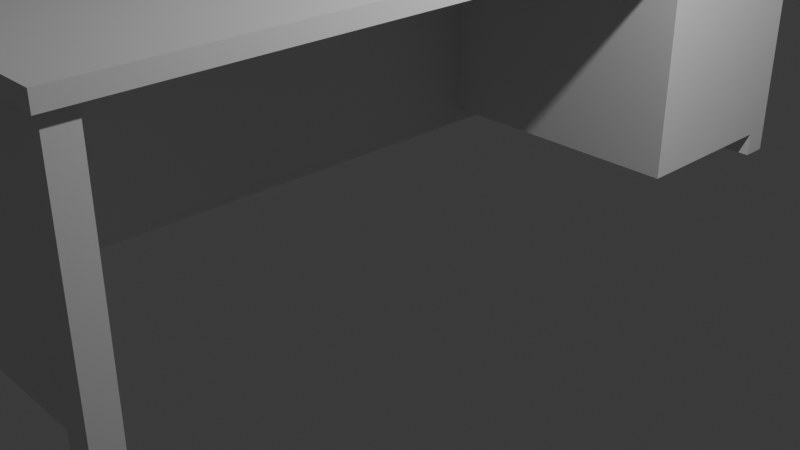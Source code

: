 # Source: Escrivaninha_Eu.blend  (saved by Blender 4.5.90; exported with 4.5.12 LTS)
import bpy
from mathutils import Matrix  # noqa: F401  (used for matrix-valued properties, if any)

bpy.ops.wm.read_factory_settings(use_empty=True)
scene = bpy.context.scene
scene.name = 'Scene'

# ---- collections
col_collection = bpy.data.collections.new('Collection'); scene.collection.children.link(col_collection)

# ---- materials (node trees are filled in below, after node groups)
mat_material = bpy.data.materials.new('Material')
mat_material.alpha_threshold = 0.0
mat_material.roughness = 0.5
mat_material.line_color = (0.0, 0.0, 0.0, 1.0)

# ---- material node trees
mat_material.use_nodes = True; mat_material.node_tree.nodes.clear()
_N = mat_material.node_tree.nodes; _L = mat_material.node_tree.links
n0 = _N.new('ShaderNodeOutputMaterial'); n0.name = 'Material Output'; n0.location = (200, 100)
n1 = _N.new('ShaderNodeBsdfPrincipled'); n1.name = 'Principled BSDF'; n1.location = (-200, 100)
n1.inputs[3].default_value = 1.45
_L.new(n1.outputs[0], n0.inputs[0])
n0.is_active_output = True

# ---- world
world_world = bpy.data.worlds.new('World'); scene.world = world_world
world_world.use_nodes = True; world_world.node_tree.nodes.clear()
_N = world_world.node_tree.nodes; _L = world_world.node_tree.links
n0 = _N.new('ShaderNodeOutputWorld'); n0.name = 'World Output'; n0.location = (200, 100)
n1 = _N.new('ShaderNodeBackground'); n1.name = 'Background'; n1.location = (-200, 100)
n1.inputs[0].default_value = (0.05088, 0.05088, 0.05088, 1.0)
_L.new(n1.outputs[0], n0.inputs[0])
n0.is_active_output = True
world_world.color = (0.05088, 0.05088, 0.05088)
world_world.sun_shadow_jitter_overblur = 0.0

# ---- cameras
cam_camera = bpy.data.cameras.new('Camera')
cam_camera.clip_end = 100.0
cam_camera.ortho_scale = 7.314

# ---- lights
light_light = bpy.data.lights.new('Light', 'POINT')
light_light.energy = 1000.0
light_light.shadow_soft_size = 0.1

# ---- meshes
me_cube = bpy.data.meshes.new('Cube')
me_cube.from_pydata([(1.635, 4.396, 0.08335), (1.635, 4.396, -0.08335), (1.635, -4.396, 0.08335), (1.635, -4.396, -0.08335), (-1.635, 4.396, 0.08335), (-1.635, 4.396, -0.08335), (-1.635, -4.396, 0.08335), (-1.635, -4.396, -0.08335), (-1.635, 0.0, -0.08335), (1.635, 0.0, 0.08335), (-1.635, 0.0, 0.08335), (1.635, 0.0, -0.08335), (1.635, -4.316, 0.08335), (1.635, 4.316, 0.08335), (1.635, 4.316, -0.08335), (1.635, -4.316, -0.08335), (-1.635, -4.316, -0.08335), (-1.635, 4.316, -0.08335), (-1.635, 4.316, 0.08335), (-1.635, -4.316, 0.08335), (1.635, -4.042, 0.08335), (1.635, 4.042, 0.08335), (1.635, 4.042, -0.08335), (1.635, -4.042, -0.08335), (-1.635, -4.042, -0.08335), (-1.635, 4.042, -0.08335), (-1.635, 4.042, 0.08335), (-1.635, -4.042, 0.08335), (0.0, 4.396, -0.08335), (0.0, -4.396, 0.08335), (0.0, -4.396, -0.08335), (0.0, 4.396, 0.08335), (0.0, 0.0, -0.08335), (0.0, 0.0, 0.08335), (0.0, 4.316, 0.08335), (0.0, -4.316, -0.08335), (0.0, 4.316, -0.08335), (0.0, -4.316, 0.08335), (0.0, 4.042, 0.08335), (0.0, -4.042, -0.08335), (0.0, 4.042, -0.08335), (0.0, -4.042, 0.08335), (-1.53, -4.042, 0.08335), (1.53, -4.042, 0.08335), (-1.53, -4.316, 0.08335), (1.53, -4.316, 0.08335), (-1.53, 4.316, -0.08335), (1.53, 4.316, -0.08335), (-1.435, 4.042, -0.1783), (1.53, 4.042, -0.08335), (1.53, -4.042, -0.08335), (-1.53, -4.042, -0.08335), (1.53, -4.316, -0.08335), (-1.53, -4.316, -0.08335), (1.53, 4.316, 0.08335), (-1.53, 4.316, 0.08335), (1.53, 4.042, 0.08335), (-1.53, 4.042, 0.08335), (-1.53, -4.396, 0.08335), (1.53, -4.396, 0.08335), (-1.53, 4.396, -0.08335), (1.53, 4.396, -0.08335), (1.53, -4.396, -0.08335), (-1.53, -4.396, -0.08335), (1.53, 4.396, 0.08335), (-1.53, 4.396, 0.08335), (1.53, 0.0, 0.08335), (-1.53, 0.0, 0.08335), (-1.53, 0.0, -0.08335), (1.53, 0.0, -0.08335), (-1.23, -4.042, 0.08335), (1.23, -4.042, 0.08335), (-1.23, -4.316, 0.08335), (1.23, -4.316, 0.08335), (-1.23, 4.221, -0.1783), (1.23, 4.316, -0.08335), (-1.23, 4.137, -0.1783), (1.23, 4.042, -0.08335), (1.23, -4.042, -0.08335), (-1.23, -4.137, -0.1783), (1.23, -4.316, -0.08335), (-1.23, -4.221, -0.1783), (1.23, 4.316, 0.08335), (-1.23, 4.316, 0.08335), (1.23, 4.042, 0.08335), (-1.23, 4.042, 0.08335), (-1.23, -4.396, 0.08335), (1.23, -4.396, 0.08335), (-1.23, 4.396, -0.08335), (1.23, 4.396, -0.08335), (1.23, -4.396, -0.08335), (-1.23, -4.396, -0.08335), (1.23, 4.396, 0.08335), (-1.23, 4.396, 0.08335), (1.23, 0.0, 0.08335), (-1.23, 0.0, 0.08335), (-1.23, 0.0, -0.08335), (1.23, 0.0, -0.08335), (1.53, 4.042, -2.796), (1.53, 4.316, -2.796), (-1.53, 4.316, -2.796), (-1.435, 4.042, -2.701), (1.53, -4.316, -2.796), (1.53, -4.042, -2.796), (-1.53, -4.042, -2.796), (-1.53, -4.316, -2.796), (-1.23, 4.221, -2.701), (1.23, 4.316, -2.796), (-1.23, 4.137, -2.701), (1.23, 4.042, -2.796), (1.23, -4.042, -2.796), (-1.23, -4.137, -2.701), (1.23, -4.316, -2.796), (-1.23, -4.221, -2.701), (-1.23, 4.316, -0.08335), (-1.325, 4.042, -0.1783), (-1.23, -4.042, -0.08335), (-1.23, -4.316, -0.08335), (-1.23, 4.316, -2.796), (-1.325, 4.042, -2.701), (-1.23, -4.042, -2.796), (-1.23, -4.316, -2.796), (-1.53, 4.042, -0.08335), (-1.23, 4.042, -0.08335), (-1.53, 4.042, -2.796), (-1.23, 4.042, -2.796), (1.257, 4.221, -0.1783), (1.257, 4.137, -0.1783), (1.257, -4.137, -0.1783), (1.257, -4.221, -0.1783), (1.257, 4.221, -2.701), (1.257, 4.137, -2.701), (1.257, -4.137, -2.701), (1.257, -4.221, -2.701), (-1.23, 4.221, -0.04595), (-1.23, 4.137, -0.04595), (-1.23, -4.137, -0.04595), (-1.23, -4.221, -0.04595), (1.257, 4.221, -0.04595), (1.257, 4.137, -0.04595), (1.257, -4.137, -0.04595), (1.257, -4.221, -0.04595), (-1.435, 4.042, -0.1783), (-1.325, 4.042, -0.1783), (-1.435, 4.042, -2.701), (-1.325, 4.042, -2.701), (-1.435, -4.072, -0.1783), (-1.325, -4.072, -0.1783), (-1.435, -4.072, -2.701), (-1.325, -4.072, -2.701), (-1.435, 4.042, -0.06802), (-1.325, 4.042, -0.06802), (-1.435, -4.072, -0.06802), (-1.325, -4.072, -0.06802), (1.635, 0.0, 0.08335), (1.635, 0.0, 0.08335), (1.635, -2.239, -0.08335), (1.635, 0.0, -0.08335), (1.635, 0.0, -0.08335), (0.0, 0.0, -0.08335), (0.0, 0.0, -0.08335), (-1.23, 0.0, -0.08335), (-1.23, 0.0, -0.08335), (1.23, 0.0, -0.08335), (1.23, 0.0, -0.08335), (1.53, 0.0, -0.08335), (1.53, 0.0, -0.08335), (1.635, 0.0, -0.08335), (-1.53, 0.0, -0.08335), (-1.53, 0.0, -0.08335), (1.635, 0.0, 0.08335), (1.635, -2.239, 0.08335), (1.635, 0.0, 0.08335), (1.635, 2.239, 0.08335), (1.635, 0.0, -0.08335), (1.635, 2.239, -0.08335), (1.53, 0.0, -0.08335), (1.53, -2.239, -0.08335), (-1.23, 0.0, -0.08335), (-1.23, -2.239, -0.08335), (0.0, 0.0, -0.08335), (0.0, -2.239, -0.08335), (1.23, 0.0, -0.08335), (1.23, 2.239, -0.08335), (0.0, 0.0, -0.08335), (0.0, 2.239, -0.08335), (-1.53, 0.0, -0.08335), (-1.53, -2.239, -0.08335), (-1.23, 0.0, -0.08335), (-1.23, 2.239, -0.08335), (1.53, 0.0, -0.08335), (1.53, 2.239, -0.08335), (1.23, 0.0, -0.08335), (1.23, -2.239, -0.08335), (-1.53, 0.0, -0.08335), (-1.53, 2.239, -0.08335), (0.0, 4.042, -0.08335), (-1.23, 4.042, -0.08335), (1.23, 4.042, -0.08335), (1.635, 4.042, -0.08335), (1.53, 4.042, -0.08335), (-1.53, 4.042, -0.08335), (1.635, 2.239, -0.08335), (1.23, 2.239, -0.08335), (0.0, 2.239, -0.08335), (-1.23, 2.239, -0.08335), (1.53, 2.239, -0.08335), (-1.53, 2.239, -0.08335), (0.0, 4.042, -2.541), (-1.23, 4.042, -2.541), (1.23, 4.042, -2.541), (-1.53, 4.042, -2.541), (1.53, 4.042, -2.541), (1.23, 2.239, -2.541), (0.0, 2.239, -2.541), (-1.23, 2.239, -2.541), (1.53, 2.239, -2.541), (-1.337, 4.042, -0.08335), (-1.253, 4.042, -0.08335), (-1.253, 2.239, -0.08335), (-1.253, 4.042, -2.541), (-1.253, 2.239, -2.541), (-1.253, 4.042, -0.08335), (-1.253, 2.239, -0.08335), (-1.253, 4.042, -2.541), (-1.253, 2.239, -2.541), (-1.337, 4.042, -2.541), (-1.337, 2.239, -0.08335), (-1.337, 2.239, -2.541)], [(220, 211), (220, 224), (225, 221)], [(33, 95, 70, 41), (30, 29, 86, 91), (8, 10, 26, 25), (180, 192, 164, 160), (167, 170, 154, 158), (28, 31, 92, 89), (157, 155, 172, 174), (159, 163, 182, 184), (24, 27, 10, 8), (38, 85, 95, 33), (15, 12, 2, 3), (31, 93, 83, 34), (1, 0, 13, 14), (35, 80, 90, 30), (7, 6, 19, 16), (28, 89, 75, 36), (17, 18, 4, 5), (37, 72, 86, 29), (23, 20, 12, 15), (34, 83, 85, 38), (14, 13, 21, 22), (39, 78, 80, 35), (16, 19, 27, 24), (36, 75, 77, 40), (25, 26, 18, 17), (41, 70, 72, 37), (71, 41, 37, 73), (114, 36, 40, 123), (116, 39, 35, 117), (82, 34, 38, 84), (73, 37, 29, 87), (88, 28, 36, 114), (117, 35, 30, 91), (92, 31, 34, 82), (84, 38, 33, 94), (162, 159, 184, 188), (88, 93, 31, 28), (178, 180, 160, 161), (90, 87, 29, 30), (94, 33, 41, 71), (42, 27, 19, 44), (9, 66, 43, 20, 171, 154, 170), (44, 19, 6, 58), (20, 43, 45, 12), (5, 60, 46, 17), (47, 14, 22, 49), (17, 46, 122, 25), (165, 157, 174, 190), (50, 23, 15, 52), (8, 68, 186, 168, 187, 51, 24), (52, 15, 3, 62), (24, 51, 53, 16), (0, 64, 54, 13), (55, 18, 26, 57), (13, 54, 56, 21), (57, 26, 10, 67), (63, 58, 6, 7), (12, 45, 59, 2), (5, 4, 65, 60), (61, 1, 14, 47), (3, 2, 59, 62), (16, 53, 63, 7), (61, 64, 0, 1), (65, 4, 18, 55), (21, 56, 66, 9, 172, 155, 173), (67, 10, 27, 42), (25, 122, 195, 169, 194, 68, 8), (176, 167, 158, 166), (70, 42, 44, 72), (66, 94, 71, 43), (72, 44, 58, 86), (43, 71, 73, 45), (60, 88, 114, 46), (117, 53, 105, 121), (77, 75, 107, 109), (163, 165, 190, 182), (52, 80, 112, 102), (186, 178, 161, 168), (80, 52, 62, 90), (50, 52, 102, 103), (64, 92, 82, 54), (83, 55, 57, 85), (54, 82, 84, 56), (85, 57, 67, 95), (91, 86, 58, 63), (45, 73, 87, 59), (60, 65, 93, 88), (89, 61, 47, 75), (62, 59, 87, 90), (53, 117, 91, 63), (89, 92, 64, 61), (93, 65, 55, 83), (56, 84, 94, 66), (95, 67, 42, 70), (169, 162, 188, 194), (192, 176, 166, 164), (107, 99, 98, 109), (100, 118, 125, 124), (110, 103, 102, 112), (104, 120, 121, 105), (46, 114, 118, 100), (81, 129, 141, 137), (75, 47, 99, 107), (53, 51, 104, 105), (48, 101, 144, 142), (80, 78, 110, 112), (47, 49, 98, 99), (49, 77, 109, 98), (122, 46, 100, 124), (78, 50, 103, 110), (51, 116, 120, 104), (113, 111, 132, 133), (76, 74, 114, 123), (81, 79, 116, 117), (106, 108, 125, 118), (111, 113, 121, 120), (113, 81, 117, 121), (74, 106, 118, 114), (108, 76, 123, 125), (79, 111, 120, 116), (48, 115, 123, 122), (119, 101, 124, 125), (115, 119, 125, 123), (101, 48, 122, 124), (126, 127, 131, 130), (128, 129, 133, 132), (76, 108, 131, 127), (81, 113, 133, 129), (108, 106, 130, 131), (129, 128, 140, 141), (111, 79, 128, 132), (106, 74, 126, 130), (136, 137, 141, 140), (134, 135, 139, 138), (79, 81, 137, 136), (126, 74, 134, 138), (76, 127, 139, 135), (128, 79, 136, 140), (127, 126, 138, 139), (74, 76, 135, 134), (145, 143, 147, 149), (101, 119, 145, 144), (119, 115, 143, 145), (115, 48, 142, 143), (147, 146, 148, 149), (143, 142, 150, 151), (142, 144, 148, 146), (144, 145, 149, 148), (151, 150, 152, 153), (142, 146, 152, 150), (147, 143, 151, 153), (146, 147, 153, 152), (158, 154, 171, 156), (175, 173, 155, 157), (166, 158, 156, 177), (161, 160, 181, 179), (185, 183, 163, 159), (168, 161, 179, 187), (189, 185, 159, 162), (183, 191, 165, 163), (160, 164, 193, 181), (191, 175, 157, 165), (164, 166, 177, 193), (195, 189, 162, 169), (11, 9, 170, 167), (177, 156, 23, 50), (156, 171, 20, 23), (174, 172, 9, 11), (190, 174, 11, 69), (22, 21, 173, 175), (69, 11, 167, 176), (193, 177, 50, 78), (96, 32, 180, 178), (187, 179, 116, 51), (32, 97, 192, 180), (179, 181, 39, 116), (184, 182, 97, 32), (175, 191, 206, 202), (188, 184, 32, 96), (22, 175, 202, 199), (68, 96, 178, 186), (194, 188, 96, 68), (191, 183, 203, 206), (182, 190, 69, 97), (77, 49, 200, 198), (97, 69, 176, 192), (181, 193, 78, 39), (189, 195, 207, 205), (197, 196, 208, 209), (207, 201, 218, 219), (201, 197, 209, 211), (200, 199, 202, 206), (204, 205, 215, 214), (123, 40, 196, 197), (185, 189, 205, 204), (49, 22, 199, 200), (183, 185, 204, 203), (122, 123, 197, 201), (40, 77, 198, 196), (195, 122, 201, 207), (210, 212, 216, 213), (208, 210, 213, 214), (209, 208, 214, 215), (198, 200, 212, 210), (206, 203, 213, 216), (196, 198, 210, 208), (203, 204, 214, 213), (200, 206, 216, 212), (209, 215, 228, 226), (227, 217, 226, 228), (215, 205, 227, 228), (219, 218, 222, 223), (205, 197, 217, 227), (197, 209, 226, 217)])
_uv = me_cube.uv_layers.new(name='UVMap')
_uv.uv.foreach_set('vector', [0.75, 0.625, 0.8441, 0.625, 0.8441, 0.7399, 0.75, 0.7399, 0.375, 0.875, 0.625, 0.875, 0.625, 0.9691, 0.375, 0.9691, 0.375, 0.125, 0.625, 0.125, 0.625, 0.2399, 0.375, 0.2399, 0.25, 0.625, 0.3441, 0.625, 0.3441, 0.625, 0.25, 0.625, 0.625, 0.625, 0.625, 0.625, 0.625, 0.625, 0.625, 0.625, 0.375, 0.375, 0.625, 0.375, 0.625, 0.4691, 0.375, 0.4691, 0.625, 0.625, 0.625, 0.625, 0.625, 0.625, 0.625, 0.625, 0.25, 0.625, 0.3441, 0.625, 0.3441, 0.625, 0.25, 0.625, 0.375, 0.01007, 0.625, 0.01007, 0.625, 0.125, 0.375, 0.125, 0.75, 0.5101, 0.8441, 0.5101, 0.8441, 0.625, 0.75, 0.625, 0.375, 0.7477, 0.625, 0.7477, 0.625, 0.75, 0.375, 0.75, 0.75, 0.5, 0.8441, 0.5, 0.8441, 0.5023, 0.75, 0.5023, 0.375, 0.5, 0.625, 0.5, 0.625, 0.5023, 0.375, 0.5023, 0.25, 0.7477, 0.3441, 0.7477, 0.3441, 0.75, 0.25, 0.75, 0.375, 0.0, 0.625, 0.0, 0.625, 0.002277, 0.375, 0.002277, 0.25, 0.5, 0.3441, 0.5, 0.3441, 0.5023, 0.25, 0.5023, 0.375, 0.2477, 0.625, 0.2477, 0.625, 0.25, 0.375, 0.25, 0.75, 0.7477, 0.8441, 0.7477, 0.8441, 0.75, 0.75, 0.75, 0.375, 0.7399, 0.625, 0.7399, 0.625, 0.7477, 0.375, 0.7477, 0.75, 0.5023, 0.8441, 0.5023, 0.8441, 0.5101, 0.75, 0.5101, 0.375, 0.5023, 0.625, 0.5023, 0.625, 0.5101, 0.375, 0.5101, 0.25, 0.7399, 0.3441, 0.7399, 0.3441, 0.7477, 0.25, 0.7477, 0.375, 0.002277, 0.625, 0.002277, 0.625, 0.01007, 0.375, 0.01007, 0.25, 0.5023, 0.3441, 0.5023, 0.3441, 0.5101, 0.25, 0.5101, 0.375, 0.2399, 0.625, 0.2399, 0.625, 0.2477, 0.375, 0.2477, 0.75, 0.7399, 0.8441, 0.7399, 0.8441, 0.7477, 0.75, 0.7477, 0.6559, 0.7399, 0.75, 0.7399, 0.75, 0.7477, 0.6559, 0.7477, 0.1559, 0.5023, 0.25, 0.5023, 0.25, 0.5101, 0.1559, 0.5101, 0.1559, 0.7399, 0.25, 0.7399, 0.25, 0.7477, 0.1559, 0.7477, 0.6559, 0.5023, 0.75, 0.5023, 0.75, 0.5101, 0.6559, 0.5101, 0.6559, 0.7477, 0.75, 0.7477, 0.75, 0.75, 0.6559, 0.75, 0.1559, 0.5, 0.25, 0.5, 0.25, 0.5023, 0.1559, 0.5023, 0.1559, 0.7477, 0.25, 0.7477, 0.25, 0.75, 0.1559, 0.75, 0.6559, 0.5, 0.75, 0.5, 0.75, 0.5023, 0.6559, 0.5023, 0.6559, 0.5101, 0.75, 0.5101, 0.75, 0.625, 0.6559, 0.625, 0.1559, 0.625, 0.25, 0.625, 0.25, 0.625, 0.1559, 0.625, 0.375, 0.2809, 0.625, 0.2809, 0.625, 0.375, 0.375, 0.375, 0.1559, 0.625, 0.25, 0.625, 0.25, 0.625, 0.1559, 0.625, 0.375, 0.7809, 0.625, 0.7809, 0.625, 0.875, 0.375, 0.875, 0.6559, 0.625, 0.75, 0.625, 0.75, 0.7399, 0.6559, 0.7399, 0.8669, 0.7399, 0.875, 0.7399, 0.875, 0.7477, 0.8669, 0.7477, 0.625, 0.625, 0.6331, 0.625, 0.6331, 0.7399, 0.625, 0.7399, 0.625, 0.6887, 0.625, 0.625, 0.625, 0.625, 0.8669, 0.7477, 0.875, 0.7477, 0.875, 0.75, 0.8669, 0.75, 0.625, 0.7399, 0.6331, 0.7399, 0.6331, 0.7477, 0.625, 0.7477, 0.125, 0.5, 0.1331, 0.5, 0.1331, 0.5023, 0.125, 0.5023, 0.3669, 0.5023, 0.375, 0.5023, 0.375, 0.5101, 0.3669, 0.5101, 0.125, 0.5023, 0.1331, 0.5023, 0.1331, 0.5101, 0.125, 0.5101, 0.3669, 0.625, 0.375, 0.625, 0.375, 0.625, 0.3669, 0.625, 0.3669, 0.7399, 0.375, 0.7399, 0.375, 0.7477, 0.3669, 0.7477, 0.125, 0.625, 0.1331, 0.625, 0.1331, 0.625, 0.1331, 0.625, 0.1331, 0.6887, 0.1331, 0.7399, 0.125, 0.7399, 0.3669, 0.7477, 0.375, 0.7477, 0.375, 0.75, 0.3669, 0.75, 0.125, 0.7399, 0.1331, 0.7399, 0.1331, 0.7477, 0.125, 0.7477, 0.625, 0.5, 0.6331, 0.5, 0.6331, 0.5023, 0.625, 0.5023, 0.8669, 0.5023, 0.875, 0.5023, 0.875, 0.5101, 0.8669, 0.5101, 0.625, 0.5023, 0.6331, 0.5023, 0.6331, 0.5101, 0.625, 0.5101, 0.8669, 0.5101, 0.875, 0.5101, 0.875, 0.625, 0.8669, 0.625, 0.375, 0.9919, 0.625, 0.9919, 0.625, 1.0, 0.375, 1.0, 0.625, 0.7477, 0.6331, 0.7477, 0.6331, 0.75, 0.625, 0.75, 0.375, 0.25, 0.625, 0.25, 0.625, 0.2581, 0.375, 0.2581, 0.3669, 0.5, 0.375, 0.5, 0.375, 0.5023, 0.3669, 0.5023, 0.375, 0.75, 0.625, 0.75, 0.625, 0.7581, 0.375, 0.7581, 0.125, 0.7477, 0.1331, 0.7477, 0.1331, 0.75, 0.125, 0.75, 0.375, 0.4919, 0.625, 0.4919, 0.625, 0.5, 0.375, 0.5, 0.8669, 0.5, 0.875, 0.5, 0.875, 0.5023, 0.8669, 0.5023, 0.625, 0.5101, 0.6331, 0.5101, 0.6331, 0.625, 0.625, 0.625, 0.625, 0.625, 0.625, 0.625, 0.625, 0.5613, 0.8669, 0.625, 0.875, 0.625, 0.875, 0.7399, 0.8669, 0.7399, 0.125, 0.5101, 0.1331, 0.5101, 0.1331, 0.5613, 0.1331, 0.625, 0.1331, 0.625, 0.1331, 0.625, 0.125, 0.625, 0.3669, 0.625, 0.375, 0.625, 0.375, 0.625, 0.3669, 0.625, 0.8441, 0.7399, 0.8669, 0.7399, 0.8669, 0.7477, 0.8441, 0.7477, 0.6331, 0.625, 0.6559, 0.625, 0.6559, 0.7399, 0.6331, 0.7399, 0.8441, 0.7477, 0.8669, 0.7477, 0.8669, 0.75, 0.8441, 0.75, 0.6331, 0.7399, 0.6559, 0.7399, 0.6559, 0.7477, 0.6331, 0.7477, 0.1331, 0.5, 0.1559, 0.5, 0.1559, 0.5023, 0.1331, 0.5023, 0.1559, 0.7477, 0.1331, 0.7477, 0.1331, 0.7477, 0.1559, 0.7477, 0.3441, 0.5101, 0.3441, 0.5023, 0.3441, 0.5023, 0.3441, 0.5101, 0.3441, 0.625, 0.3669, 0.625, 0.3669, 0.625, 0.3441, 0.625, 0.3669, 0.7477, 0.3441, 0.7477, 0.3441, 0.7477, 0.3669, 0.7477, 0.1331, 0.625, 0.1559, 0.625, 0.1559, 0.625, 0.1331, 0.625, 0.3441, 0.7477, 0.3669, 0.7477, 0.3669, 0.75, 0.3441, 0.75, 0.3669, 0.7399, 0.3669, 0.7477, 0.3669, 0.7477, 0.3669, 0.7399, 0.6331, 0.5, 0.6559, 0.5, 0.6559, 0.5023, 0.6331, 0.5023, 0.8441, 0.5023, 0.8669, 0.5023, 0.8669, 0.5101, 0.8441, 0.5101, 0.6331, 0.5023, 0.6559, 0.5023, 0.6559, 0.5101, 0.6331, 0.5101, 0.8441, 0.5101, 0.8669, 0.5101, 0.8669, 0.625, 0.8441, 0.625, 0.375, 0.9691, 0.625, 0.9691, 0.625, 0.9919, 0.375, 0.9919, 0.6331, 0.7477, 0.6559, 0.7477, 0.6559, 0.75, 0.6331, 0.75, 0.375, 0.2581, 0.625, 0.2581, 0.625, 0.2809, 0.375, 0.2809, 0.3441, 0.5, 0.3669, 0.5, 0.3669, 0.5023, 0.3441, 0.5023, 0.375, 0.7581, 0.625, 0.7581, 0.625, 0.7809, 0.375, 0.7809, 0.1331, 0.7477, 0.1559, 0.7477, 0.1559, 0.75, 0.1331, 0.75, 0.375, 0.4691, 0.625, 0.4691, 0.625, 0.4919, 0.375, 0.4919, 0.8441, 0.5, 0.8669, 0.5, 0.8669, 0.5023, 0.8441, 0.5023, 0.6331, 0.5101, 0.6559, 0.5101, 0.6559, 0.625, 0.6331, 0.625, 0.8441, 0.625, 0.8669, 0.625, 0.8669, 0.7399, 0.8441, 0.7399, 0.1331, 0.625, 0.1559, 0.625, 0.1559, 0.625, 0.1331, 0.625, 0.3441, 0.625, 0.3669, 0.625, 0.3669, 0.625, 0.3441, 0.625, 0.3441, 0.5023, 0.3669, 0.5023, 0.3669, 0.5101, 0.3441, 0.5101, 0.1331, 0.5023, 0.1559, 0.5023, 0.1559, 0.5101, 0.1331, 0.5101, 0.3441, 0.7399, 0.3669, 0.7399, 0.3669, 0.7477, 0.3441, 0.7477, 0.1331, 0.7399, 0.1559, 0.7399, 0.1559, 0.7477, 0.1331, 0.7477, 0.1331, 0.5023, 0.1559, 0.5023, 0.1559, 0.5023, 0.1331, 0.5023, 0.1559, 0.745, 0.1559, 0.745, 0.1559, 0.745, 0.1559, 0.745, 0.3441, 0.5023, 0.3669, 0.5023, 0.3669, 0.5023, 0.3441, 0.5023, 0.1331, 0.7477, 0.1331, 0.7399, 0.1331, 0.7399, 0.1331, 0.7477, 0.1403, 0.5101, 0.1403, 0.5101, 0.1403, 0.5101, 0.1403, 0.5101, 0.3441, 0.7477, 0.3441, 0.7399, 0.3441, 0.7399, 0.3441, 0.7477, 0.3669, 0.5023, 0.3669, 0.5101, 0.3669, 0.5101, 0.3669, 0.5023, 0.3669, 0.5101, 0.3441, 0.5101, 0.3441, 0.5101, 0.3669, 0.5101, 0.1331, 0.5101, 0.1331, 0.5023, 0.1331, 0.5023, 0.1331, 0.5101, 0.3441, 0.7399, 0.3669, 0.7399, 0.3669, 0.7399, 0.3441, 0.7399, 0.1331, 0.7399, 0.1559, 0.7399, 0.1559, 0.7399, 0.1331, 0.7399, 0.1559, 0.745, 0.1559, 0.7426, 0.1559, 0.7426, 0.1559, 0.745, 0.1559, 0.5074, 0.1559, 0.505, 0.1559, 0.5023, 0.1559, 0.5101, 0.1559, 0.745, 0.1559, 0.7426, 0.1559, 0.7399, 0.1559, 0.7477, 0.1559, 0.505, 0.1559, 0.5074, 0.1559, 0.5101, 0.1559, 0.5023, 0.1559, 0.7426, 0.1559, 0.745, 0.1559, 0.7477, 0.1559, 0.7399, 0.1559, 0.745, 0.1559, 0.745, 0.1559, 0.7477, 0.1559, 0.7477, 0.1559, 0.505, 0.1559, 0.505, 0.1559, 0.5023, 0.1559, 0.5023, 0.1559, 0.5074, 0.1559, 0.5074, 0.1559, 0.5101, 0.1559, 0.5101, 0.1559, 0.7426, 0.1559, 0.7426, 0.1559, 0.7399, 0.1559, 0.7399, 0.1403, 0.5101, 0.1487, 0.5101, 0.1559, 0.5101, 0.1331, 0.5101, 0.1487, 0.5101, 0.1403, 0.5101, 0.1331, 0.5101, 0.1559, 0.5101, 0.1487, 0.5101, 0.1487, 0.5101, 0.1559, 0.5101, 0.1559, 0.5101, 0.1403, 0.5101, 0.1403, 0.5101, 0.1331, 0.5101, 0.1331, 0.5101, 0.1559, 0.505, 0.1559, 0.5074, 0.1559, 0.5074, 0.1559, 0.505, 0.1559, 0.7426, 0.1559, 0.745, 0.1559, 0.745, 0.1559, 0.7426, 0.1559, 0.5074, 0.1559, 0.5074, 0.1559, 0.5074, 0.1559, 0.5074, 0.1559, 0.745, 0.1559, 0.745, 0.1559, 0.745, 0.1559, 0.745, 0.1559, 0.5074, 0.1559, 0.505, 0.1559, 0.505, 0.1559, 0.5074, 0.1559, 0.745, 0.1559, 0.7426, 0.1559, 0.7426, 0.1559, 0.745, 0.1559, 0.7426, 0.1559, 0.7426, 0.1559, 0.7426, 0.1559, 0.7426, 0.1559, 0.505, 0.1559, 0.505, 0.1559, 0.505, 0.1559, 0.505, 0.1559, 0.7426, 0.1559, 0.745, 0.1559, 0.745, 0.1559, 0.7426, 0.1559, 0.505, 0.1559, 0.5074, 0.1559, 0.5074, 0.1559, 0.505, 0.1559, 0.7426, 0.1559, 0.745, 0.1559, 0.745, 0.1559, 0.7426, 0.1559, 0.505, 0.1559, 0.505, 0.1559, 0.505, 0.1559, 0.505, 0.1559, 0.5074, 0.1559, 0.5074, 0.1559, 0.5074, 0.1559, 0.5074, 0.1559, 0.7426, 0.1559, 0.7426, 0.1559, 0.7426, 0.1559, 0.7426, 0.1559, 0.5074, 0.1559, 0.505, 0.1559, 0.505, 0.1559, 0.5074, 0.1559, 0.505, 0.1559, 0.5074, 0.1559, 0.5074, 0.1559, 0.505, 0.1487, 0.5101, 0.1487, 0.5101, 0.1487, 0.5101, 0.1487, 0.5101, 0.1403, 0.5101, 0.1487, 0.5101, 0.1487, 0.5101, 0.1403, 0.5101, 0.1487, 0.5101, 0.1487, 0.5101, 0.1487, 0.5101, 0.1487, 0.5101, 0.1487, 0.5101, 0.1403, 0.5101, 0.1403, 0.5101, 0.1487, 0.5101, 0.1487, 0.5101, 0.1403, 0.5101, 0.1403, 0.5101, 0.1487, 0.5101, 0.1487, 0.5101, 0.1403, 0.5101, 0.1403, 0.5101, 0.1487, 0.5101, 0.1403, 0.5101, 0.1403, 0.5101, 0.1403, 0.5101, 0.1403, 0.5101, 0.1403, 0.5101, 0.1487, 0.5101, 0.1487, 0.5101, 0.1403, 0.5101, 0.1487, 0.5101, 0.1403, 0.5101, 0.1403, 0.5101, 0.1487, 0.5101, 0.1403, 0.5101, 0.1403, 0.5101, 0.1403, 0.5101, 0.1403, 0.5101, 0.1487, 0.5101, 0.1487, 0.5101, 0.1487, 0.5101, 0.1487, 0.5101, 0.1403, 0.5101, 0.1487, 0.5101, 0.1487, 0.5101, 0.1403, 0.5101, 0.625, 0.625, 0.625, 0.625, 0.625, 0.6887, 0.625, 0.6887, 0.375, 0.5613, 0.625, 0.5613, 0.625, 0.625, 0.375, 0.625, 0.3669, 0.625, 0.375, 0.625, 0.375, 0.6887, 0.3669, 0.6887, 0.1559, 0.625, 0.25, 0.625, 0.25, 0.6887, 0.1559, 0.6887, 0.25, 0.5613, 0.3441, 0.5613, 0.3441, 0.625, 0.25, 0.625, 0.1331, 0.625, 0.1559, 0.625, 0.1559, 0.6887, 0.1331, 0.6887, 0.1559, 0.5613, 0.25, 0.5613, 0.25, 0.625, 0.1559, 0.625, 0.3441, 0.5613, 0.3669, 0.5613, 0.3669, 0.625, 0.3441, 0.625, 0.25, 0.625, 0.3441, 0.625, 0.3441, 0.6887, 0.25, 0.6887, 0.3669, 0.5613, 0.375, 0.5613, 0.375, 0.625, 0.3669, 0.625, 0.3441, 0.625, 0.3669, 0.625, 0.3669, 0.6887, 0.3441, 0.6887, 0.1331, 0.5613, 0.1559, 0.5613, 0.1559, 0.625, 0.1331, 0.625, 0.625, 0.625, 0.625, 0.625, 0.625, 0.625, 0.625, 0.625, 0.3669, 0.6887, 0.375, 0.6887, 0.375, 0.7399, 0.3669, 0.7399, 0.375, 0.6887, 0.625, 0.6887, 0.625, 0.7399, 0.375, 0.7399, 0.625, 0.625, 0.625, 0.625, 0.625, 0.625, 0.625, 0.625, 0.3669, 0.625, 0.375, 0.625, 0.375, 0.625, 0.3669, 0.625, 0.375, 0.5101, 0.625, 0.5101, 0.625, 0.5613, 0.375, 0.5613, 0.3669, 0.625, 0.375, 0.625, 0.375, 0.625, 0.3669, 0.625, 0.3441, 0.6887, 0.3669, 0.6887, 0.3669, 0.7399, 0.3441, 0.7399, 0.1559, 0.625, 0.25, 0.625, 0.25, 0.625, 0.1559, 0.625, 0.1331, 0.6887, 0.1559, 0.6887, 0.1559, 0.7399, 0.1331, 0.7399, 0.25, 0.625, 0.3441, 0.625, 0.3441, 0.625, 0.25, 0.625, 0.1559, 0.6887, 0.25, 0.6887, 0.25, 0.7399, 0.1559, 0.7399, 0.25, 0.625, 0.3441, 0.625, 0.3441, 0.625, 0.25, 0.625, 0.375, 0.5613, 0.3669, 0.5613, 0.3669, 0.5613, 0.375, 0.5613, 0.1559, 0.625, 0.25, 0.625, 0.25, 0.625, 0.1559, 0.625, 0.375, 0.5101, 0.375, 0.5613, 0.375, 0.5613, 0.375, 0.5101, 0.1331, 0.625, 0.1559, 0.625, 0.1559, 0.625, 0.1331, 0.625, 0.1331, 0.625, 0.1559, 0.625, 0.1559, 0.625, 0.1331, 0.625, 0.3669, 0.5613, 0.3441, 0.5613, 0.3441, 0.5613, 0.3669, 0.5613, 0.3441, 0.625, 0.3669, 0.625, 0.3669, 0.625, 0.3441, 0.625, 0.3441, 0.5101, 0.3669, 0.5101, 0.3669, 0.5101, 0.3441, 0.5101, 0.3441, 0.625, 0.3669, 0.625, 0.3669, 0.625, 0.3441, 0.625, 0.25, 0.6887, 0.3441, 0.6887, 0.3441, 0.7399, 0.25, 0.7399, 0.1559, 0.5613, 0.1331, 0.5613, 0.1331, 0.5613, 0.1559, 0.5613, 0.1559, 0.5101, 0.25, 0.5101, 0.25, 0.5101, 0.1559, 0.5101, 0.1331, 0.5613, 0.1331, 0.5101, 0.1331, 0.5101, 0.1331, 0.5613, 0.1331, 0.5101, 0.1559, 0.5101, 0.1559, 0.5101, 0.1331, 0.5101, 0.3669, 0.5101, 0.375, 0.5101, 0.375, 0.5613, 0.3669, 0.5613, 0.25, 0.5613, 0.1559, 0.5613, 0.1559, 0.5613, 0.25, 0.5613, 0.1559, 0.5101, 0.25, 0.5101, 0.25, 0.5101, 0.1559, 0.5101, 0.25, 0.5613, 0.1559, 0.5613, 0.1559, 0.5613, 0.25, 0.5613, 0.3669, 0.5101, 0.375, 0.5101, 0.375, 0.5101, 0.3669, 0.5101, 0.3441, 0.5613, 0.25, 0.5613, 0.25, 0.5613, 0.3441, 0.5613, 0.1331, 0.5101, 0.1559, 0.5101, 0.1559, 0.5101, 0.1331, 0.5101, 0.25, 0.5101, 0.3441, 0.5101, 0.3441, 0.5101, 0.25, 0.5101, 0.1331, 0.5613, 0.1331, 0.5101, 0.1331, 0.5101, 0.1331, 0.5613, 0.3441, 0.5101, 0.3669, 0.5101, 0.3669, 0.5613, 0.3441, 0.5613, 0.25, 0.5101, 0.3441, 0.5101, 0.3441, 0.5613, 0.25, 0.5613, 0.1559, 0.5101, 0.25, 0.5101, 0.25, 0.5613, 0.1559, 0.5613, 0.3441, 0.5101, 0.3669, 0.5101, 0.3669, 0.5101, 0.3441, 0.5101, 0.3669, 0.5613, 0.3441, 0.5613, 0.3441, 0.5613, 0.3669, 0.5613, 0.25, 0.5101, 0.3441, 0.5101, 0.3441, 0.5101, 0.25, 0.5101, 0.3441, 0.5613, 0.25, 0.5613, 0.25, 0.5613, 0.3441, 0.5613, 0.3669, 0.5101, 0.3669, 0.5613, 0.3669, 0.5613, 0.3669, 0.5101, 0.1559, 0.5101, 0.1559, 0.5613, 0.1559, 0.5613, 0.1559, 0.5101, 0.0, 0.0, 0.0, 0.0, 0.0, 0.0, 0.0, 0.0, 0.1559, 0.5613, 0.1559, 0.5613, 0.1559, 0.5613, 0.1559, 0.5613, 0.1331, 0.5613, 0.1331, 0.5101, 0.1331, 0.5101, 0.1331, 0.5613, 0.0, 0.0, 0.0, 0.0, 0.0, 0.0, 0.0, 0.0, 0.1559, 0.5101, 0.1559, 0.5101, 0.1559, 0.5101, 0.1559, 0.5101])
me_cube.materials.append(mat_material)
me_cube.use_mirror_vertex_groups = False
me_cube.update()

# ---- objects
ob_cube = bpy.data.objects.new('Cube', me_cube)
ob_light = bpy.data.objects.new('Light', light_light)
ob_camera = bpy.data.objects.new('Camera', cam_camera)

# ---- transforms, parenting, visibility, modifiers, constraints
ob_cube.location = (0.0, 0.0, 2.794)
ob_cube.lock_rotations_4d = False
ob_cube.empty_display_type = 'ARROWS'
ob_cube.lineart.crease_threshold = 0.0
ob_light.location = (4.076, 1.005, 5.904)
ob_light.rotation_euler = (0.6503, 0.05522, 1.866)
ob_light.lock_rotations_4d = False
ob_light.empty_display_type = 'ARROWS'
ob_light.color = (0.0, 0.0, 0.0, 0.0)
ob_light.lineart.crease_threshold = 0.0
ob_camera.location = (7.359, -6.926, 4.958)
ob_camera.rotation_euler = (1.109, 0.0, 0.8149)
ob_camera.lock_rotations_4d = False
ob_camera.empty_display_type = 'ARROWS'
ob_camera.color = (0.0, 0.0, 0.0, 0.0)
ob_camera.display_type = 'WIRE'
ob_camera.lineart.crease_threshold = 0.0

# ---- collection membership
col_collection.objects.link(ob_cube)
col_collection.objects.link(ob_light)
col_collection.objects.link(ob_camera)

# ---- scene / render settings (as saved in the file)
scene.camera = ob_camera
scene.frame_start = 1; scene.frame_end = 250; scene.frame_set(1)
scene.render.engine = 'BLENDER_EEVEE_NEXT'
bpy.context.view_layer.update()
